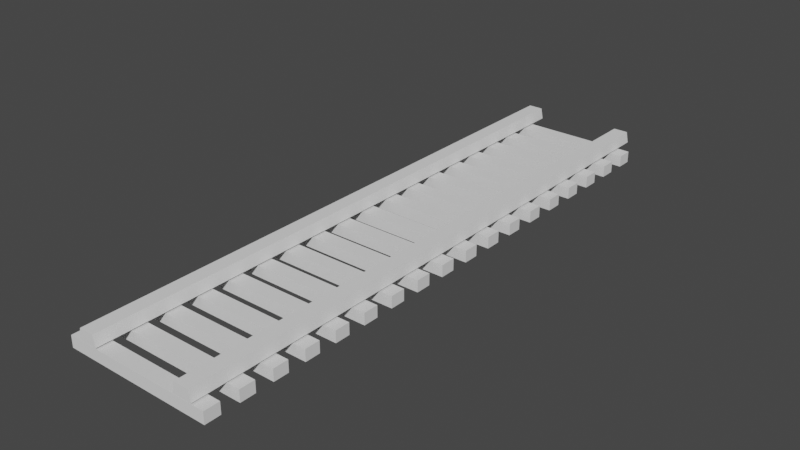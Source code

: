 # Source: TrainTracks.blend  (saved by Blender 2.81.16; exported with 4.5.12 LTS)
import bpy
from mathutils import Matrix  # noqa: F401  (used for matrix-valued properties, if any)

bpy.ops.wm.read_factory_settings(use_empty=True)
scene = bpy.context.scene
scene.name = 'Scene'

# ---- collections
col_collection = bpy.data.collections.new('Collection'); scene.collection.children.link(col_collection)

# ---- world
world_world = bpy.data.worlds.new('World'); scene.world = world_world
world_world.use_nodes = True; world_world.node_tree.nodes.clear()
_N = world_world.node_tree.nodes; _L = world_world.node_tree.links
n0 = _N.new('ShaderNodeOutputWorld'); n0.name = 'World Output'; n0.location = (300, 300)
n1 = _N.new('ShaderNodeBackground'); n1.name = 'Background'; n1.location = (10, 300)
n1.inputs[0].default_value = (0.05088, 0.05088, 0.05088, 1.0)
_L.new(n1.outputs[0], n0.inputs[0])
n0.is_active_output = True
world_world.color = (0.05088, 0.05088, 0.05088)
world_world.use_sun_shadow = False
world_world.sun_shadow_jitter_overblur = 0.0

# ---- meshes
me_cube_001 = bpy.data.meshes.new('Cube.001')
me_cube_001.from_pydata([(-0.6304, -1.0, -0.09673), (-0.6086, -1.0, 0.01326), (-0.6304, 1.0, -0.09673), (-0.6086, 1.0, 0.01326), (-0.4381, -1.0, -0.09673), (-0.4599, -1.0, 0.01326), (-0.4381, 1.0, -0.09673), (-0.4599, 1.0, 0.01326)], [], [(0, 1, 3, 2), (2, 3, 7, 6), (6, 7, 5, 4), (4, 5, 1, 0), (7, 3, 1, 5)])
_uv = me_cube_001.uv_layers.new(name='UVMap')
_uv.uv.foreach_set('vector', [0.375, 0.0, 0.625, 0.0, 0.625, 0.25, 0.375, 0.25, 0.375, 0.25, 0.625, 0.25, 0.625, 0.5, 0.375, 0.5, 0.375, 0.5, 0.625, 0.5, 0.625, 0.75, 0.375, 0.75, 0.375, 0.75, 0.625, 0.75, 0.625, 1.0, 0.375, 1.0, 0.625, 0.5, 0.875, 0.5, 0.875, 0.75, 0.625, 0.75])
me_cube_001.use_remesh_fix_poles = True
me_cube_001.use_remesh_preserve_attributes = False
me_cube_001.use_mirror_vertex_groups = False
me_cube_001.update()
me_cube_003 = bpy.data.meshes.new('Cube.003')
me_cube_003.from_pydata([(-0.75, -0.07728, -0.2237), (-0.75, -0.07728, -0.1084), (-0.75, 0.07728, -0.2237), (-0.75, 0.07728, -0.1084), (0.75, -0.07728, -0.2237), (0.75, -0.07728, -0.1084), (0.75, 0.07728, -0.2237), (0.75, 0.07728, -0.1084)], [], [(0, 1, 3, 2), (2, 3, 7, 6), (6, 7, 5, 4), (4, 5, 1, 0), (7, 3, 1, 5)])
_uv = me_cube_003.uv_layers.new(name='UVMap')
_uv.uv.foreach_set('vector', [0.375, 0.0, 0.625, 0.0, 0.625, 0.25, 0.375, 0.25, 0.375, 0.25, 0.625, 0.25, 0.625, 0.5, 0.375, 0.5, 0.375, 0.5, 0.625, 0.5, 0.625, 0.75, 0.375, 0.75, 0.375, 0.75, 0.625, 0.75, 0.625, 1.0, 0.375, 1.0, 0.625, 0.5, 0.875, 0.5, 0.875, 0.75, 0.625, 0.75])
me_cube_003.use_remesh_fix_poles = True
me_cube_003.use_remesh_preserve_attributes = False
me_cube_003.use_mirror_vertex_groups = False
me_cube_003.update()

# ---- objects
ob_cube = bpy.data.objects.new('Cube', me_cube_001)
ob_cube_001 = bpy.data.objects.new('Cube.001', me_cube_003)

# ---- transforms, parenting, visibility, modifiers, constraints
ob_cube.location = (0.0, 0.0, 0.0)
ob_cube.lineart.crease_threshold = 0.0
_m = ob_cube.modifiers.new('Mirror', 'MIRROR')
_m = ob_cube.modifiers.new('Array', 'ARRAY')
_m.count = 3
_m.constant_offset_displace = (0.0, 0.0, 0.0)
_m.relative_offset_displace = (0.0, 1.0, 0.0)
ob_cube_001.location = (0.0, -0.9199, 0.0)
ob_cube_001.lineart.crease_threshold = 0.0
_m = ob_cube_001.modifiers.new('Array', 'ARRAY')
_m.count = 18
_m.constant_offset_displace = (0.0, 0.0, 0.0)
_m.relative_offset_displace = (0.0, 2.15, 0.0)

# ---- collection membership
col_collection.objects.link(ob_cube)
col_collection.objects.link(ob_cube_001)

# ---- scene / render settings (as saved in the file)
scene.frame_start = 1; scene.frame_end = 250; scene.frame_set(1)
scene.render.engine = 'BLENDER_EEVEE_NEXT'
scene.cycles.use_denoising = False
scene.cycles.samples = 128
scene.cycles.sampling_pattern = 'TABULATED_SOBOL'
scene.cycles.use_adaptive_sampling = False
scene.cycles.use_light_tree = False
scene.view_settings.view_transform = 'Filmic'
bpy.context.view_layer.update()

# ---- added for rendering (the .blend has no active camera and no usable light): camera, sun
cam_auto = bpy.data.cameras.new('AutoCamera')
cam_auto.lens = 50.0
cam_auto.sensor_width = 36.0
cam_auto.clip_end = 1000.0
ob_auto_camera = bpy.data.objects.new('AutoCamera', cam_auto)
scene.collection.objects.link(ob_auto_camera)
ob_auto_camera.location = (5.7264, -4.87168, 4.4759)
ob_auto_camera.rotation_euler = (1.09748, -7.21219e-08, 0.694738)
scene.camera = ob_auto_camera
light_auto_sun = bpy.data.lights.new('AutoSun', 'SUN')
light_auto_sun.energy = 3.0
light_auto_sun.angle = 0.0523599
ob_auto_sun = bpy.data.objects.new('AutoSun', light_auto_sun)
scene.collection.objects.link(ob_auto_sun)
ob_auto_sun.rotation_euler = (0.872665, 0.174533, 0.523599)
bpy.context.view_layer.update()
